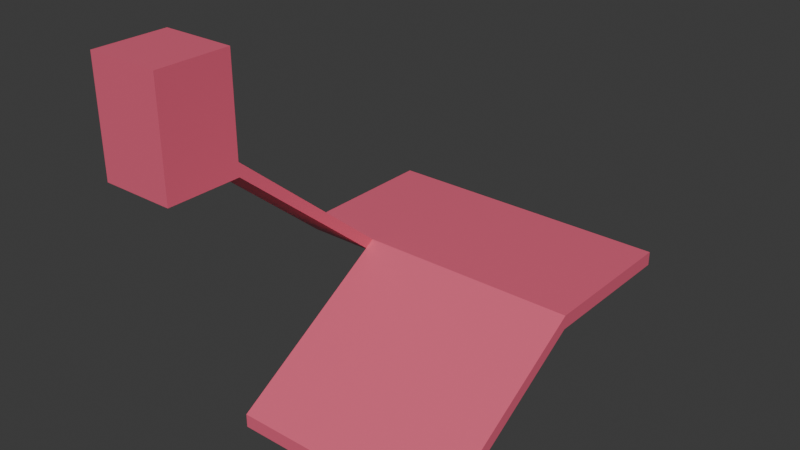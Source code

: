 # Source: greybox.blend  (saved by Blender 4.3.34; exported with 4.5.12 LTS)
import bpy
from mathutils import Matrix  # noqa: F401  (used for matrix-valued properties, if any)

bpy.ops.wm.read_factory_settings(use_empty=True)
scene = bpy.context.scene
scene.name = 'Scene'

# ---- collections
col_collection = bpy.data.collections.new('Collection'); scene.collection.children.link(col_collection)

# ---- materials (node trees are filled in below, after node groups)
mat_material_001 = bpy.data.materials.new('Material.001')

# ---- material node trees
mat_material_001.use_nodes = True; mat_material_001.node_tree.nodes.clear()
_N = mat_material_001.node_tree.nodes; _L = mat_material_001.node_tree.links
n0 = _N.new('ShaderNodeBsdfPrincipled'); n0.name = 'Principled BSDF'; n0.location = (10, 300)
n0.inputs[0].default_value = (0.8002, 0.1251, 0.2133, 1.0)
n1 = _N.new('ShaderNodeOutputMaterial'); n1.name = 'Material Output'; n1.location = (300, 300)
_L.new(n0.outputs[0], n1.inputs[0])
n1.is_active_output = True

# ---- world
world_world = bpy.data.worlds.new('World'); scene.world = world_world
world_world.use_nodes = True; world_world.node_tree.nodes.clear()
_N = world_world.node_tree.nodes; _L = world_world.node_tree.links
n0 = _N.new('ShaderNodeOutputWorld'); n0.name = 'World Output'; n0.location = (300, 300)
n1 = _N.new('ShaderNodeBackground'); n1.name = 'Background'; n1.location = (10, 300)
n1.inputs[0].default_value = (0.05088, 0.05088, 0.05088, 1.0)
_L.new(n1.outputs[0], n0.inputs[0])
n0.is_active_output = True
world_world.color = (0.05088, 0.05088, 0.05088)
world_world.sun_shadow_jitter_overblur = 0.0

# ---- meshes
me_levelgeo = bpy.data.meshes.new('LevelGeo')
me_levelgeo.from_pydata([(-1.0, -1.0, -1.0), (-1.0, -1.0, 1.0), (-1.0, 1.0, -1.0), (-1.0, 1.0, 1.0), (1.0, -1.0, -1.0), (1.0, -1.0, 1.0), (1.0, 1.0, -1.0), (1.0, 1.0, 1.0), (-1.0, 5.357, -18.98), (-1.0, 5.357, -20.98), (1.0, 5.357, -20.98), (1.0, 5.357, -18.98), (-1.0, 9.317, -18.98), (-1.0, 9.317, -20.98), (1.0, 9.317, -20.98), (1.0, 9.317, -18.98), (6.843, 5.357, -18.98), (6.843, 5.357, -20.98), (6.843, 9.317, -18.98), (6.843, 9.317, -20.98), (1.0, 0.6704, -34.68), (1.0, 0.6704, -36.68), (6.843, 0.6704, -34.68), (6.843, 0.6704, -36.68), (-1.0, -1.0, 15.26), (-1.0, 1.0, 15.26), (1.0, 1.0, 15.26), (1.0, -1.0, 15.26)], [], [(0, 1, 3, 2), (3, 7, 11, 8), (6, 7, 5, 4), (4, 5, 1, 0), (2, 6, 4, 0), (7, 3, 25, 26), (8, 11, 15, 12), (2, 3, 8, 9), (7, 6, 10, 11), (6, 2, 9, 10), (13, 12, 15, 14), (9, 8, 12, 13), (10, 14, 19, 17), (10, 9, 13, 14), (16, 17, 19, 18), (14, 15, 18, 19), (17, 16, 22, 23), (15, 11, 16, 18), (20, 21, 23, 22), (11, 10, 21, 20), (16, 11, 20, 22), (10, 17, 23, 21), (26, 25, 24, 27), (5, 7, 26, 27), (3, 1, 24, 25), (1, 5, 27, 24)])
_uv = me_levelgeo.uv_layers.new(name='UVMap')
_uv.uv.foreach_set('vector', [0.375, 0.0, 0.625, 0.0, 0.625, 0.25, 0.375, 0.25, 0.875, 0.5, 0.625, 0.5, 0.625, 0.5, 0.875, 0.5, 0.375, 0.5, 0.625, 0.5, 0.625, 0.75, 0.375, 0.75, 0.375, 0.75, 0.625, 0.75, 0.625, 1.0, 0.375, 1.0, 0.125, 0.5, 0.375, 0.5, 0.375, 0.75, 0.125, 0.75, 0.625, 0.5, 0.875, 0.5, 0.875, 0.5, 0.625, 0.5, 0.875, 0.5, 0.625, 0.5, 0.625, 0.5, 0.875, 0.5, 0.375, 0.25, 0.625, 0.25, 0.625, 0.25, 0.375, 0.25, 0.625, 0.5, 0.375, 0.5, 0.375, 0.5, 0.625, 0.5, 0.375, 0.5, 0.125, 0.5, 0.125, 0.5, 0.375, 0.5, 0.375, 0.25, 0.625, 0.25, 0.625, 0.5, 0.375, 0.5, 0.375, 0.25, 0.625, 0.25, 0.625, 0.25, 0.375, 0.25, 0.375, 0.5, 0.375, 0.5, 0.375, 0.5, 0.375, 0.5, 0.375, 0.5, 0.125, 0.5, 0.125, 0.5, 0.375, 0.5, 0.625, 0.5, 0.375, 0.5, 0.375, 0.5, 0.625, 0.5, 0.375, 0.5, 0.625, 0.5, 0.625, 0.5, 0.375, 0.5, 0.375, 0.5, 0.625, 0.5, 0.625, 0.5, 0.375, 0.5, 0.625, 0.5, 0.625, 0.5, 0.625, 0.5, 0.625, 0.5, 0.625, 0.5, 0.375, 0.5, 0.375, 0.5, 0.625, 0.5, 0.625, 0.5, 0.375, 0.5, 0.375, 0.5, 0.625, 0.5, 0.625, 0.5, 0.625, 0.5, 0.625, 0.5, 0.625, 0.5, 0.375, 0.5, 0.375, 0.5, 0.375, 0.5, 0.375, 0.5, 0.625, 0.5, 0.875, 0.5, 0.875, 0.75, 0.625, 0.75, 0.625, 0.75, 0.625, 0.5, 0.625, 0.5, 0.625, 0.75, 0.625, 0.25, 0.625, 0.0, 0.625, 0.0, 0.625, 0.25, 0.625, 1.0, 0.625, 0.75, 0.625, 0.75, 0.625, 1.0])
me_levelgeo.materials.append(mat_material_001)
me_levelgeo.update()

# ---- objects
ob_levelgeo_col = bpy.data.objects.new('LevelGeo-col', me_levelgeo)

# ---- transforms, parenting, visibility, modifiers, constraints
ob_levelgeo_col.location = (0.0, 0.0, 0.0)
ob_levelgeo_col.scale = (5.456, 5.456, 1.0)

# ---- collection membership
col_collection.objects.link(ob_levelgeo_col)

# ---- scene / render settings (as saved in the file)
scene.frame_start = 1; scene.frame_end = 250; scene.frame_set(1)
scene.render.engine = 'BLENDER_EEVEE_NEXT'
bpy.context.view_layer.update()

# ---- added for rendering (the .blend has no active camera and no usable light): camera, sun
cam_auto = bpy.data.cameras.new('AutoCamera')
cam_auto.lens = 50.0
cam_auto.sensor_width = 36.0
cam_auto.clip_end = 1424.61
ob_auto_camera = bpy.data.objects.new('AutoCamera', cam_auto)
scene.collection.objects.link(ob_auto_camera)
ob_auto_camera.location = (97.1135, -74.7219, 54.2283)
ob_auto_camera.rotation_euler = (1.09748, -7.21219e-08, 0.694738)
scene.camera = ob_auto_camera
light_auto_sun = bpy.data.lights.new('AutoSun', 'SUN')
light_auto_sun.energy = 3.0
light_auto_sun.angle = 0.0523599
ob_auto_sun = bpy.data.objects.new('AutoSun', light_auto_sun)
scene.collection.objects.link(ob_auto_sun)
ob_auto_sun.rotation_euler = (0.872665, 0.174533, 0.523599)
bpy.context.view_layer.update()
